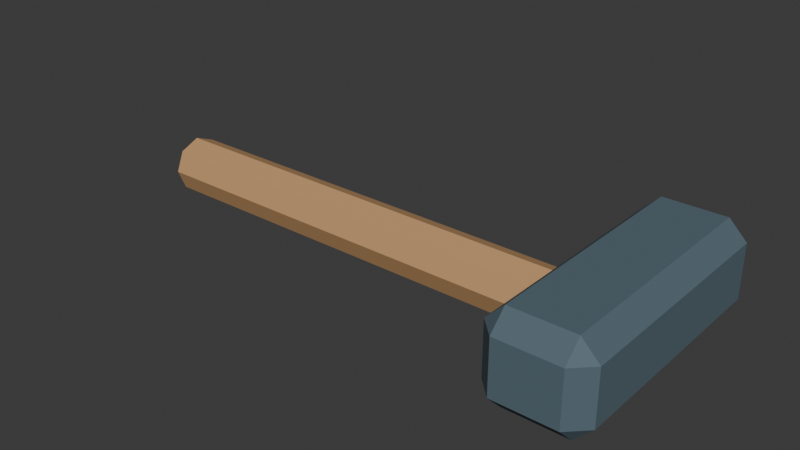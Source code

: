 # Source: set_hand_fork.blend  (saved by Blender 5.2.45; exported with 4.5.12 LTS)
import bpy
from mathutils import Matrix  # noqa: F401  (used for matrix-valued properties, if any)

bpy.ops.wm.read_factory_settings(use_empty=True)
scene = bpy.context.scene
scene.name = 'Scene'

# ---- collections
col_collection = bpy.data.collections.new('Collection'); scene.collection.children.link(col_collection)

# ---- materials (node trees are filled in below, after node groups)
mat_set_hand_fork_palette = bpy.data.materials.new('set_hand_fork palette')

# ---- material node trees
mat_set_hand_fork_palette.use_nodes = True; mat_set_hand_fork_palette.node_tree.nodes.clear()
_N = mat_set_hand_fork_palette.node_tree.nodes; _L = mat_set_hand_fork_palette.node_tree.links
n0 = _N.new('ShaderNodeBsdfPrincipled'); n0.name = 'Principled BSDF'; n0.location = (-200, 100)
n0.inputs[2].default_value = 0.78
n0.inputs[10].default_value = 0.005
n1 = _N.new('ShaderNodeOutputMaterial'); n1.name = 'Material Output'; n1.location = (200, 100)
n2 = _N.new('ShaderNodeVertexColor'); n2.name = 'Color Attribute'; n2.location = (0, 0)
n2.layer_name = 'Color'
_L.new(n0.outputs[0], n1.inputs[0])
_L.new(n2.outputs[0], n0.inputs[0])
n1.is_active_output = True

# ---- world
world_world = bpy.data.worlds.new('World'); scene.world = world_world
world_world.use_nodes = True; world_world.node_tree.nodes.clear()
_N = world_world.node_tree.nodes; _L = world_world.node_tree.links
n0 = _N.new('ShaderNodeOutputWorld'); n0.name = 'World Output'; n0.location = (200, 100)
n1 = _N.new('ShaderNodeBackground'); n1.name = 'Background'; n1.location = (-200, 100)
n1.inputs[0].default_value = (0.05088, 0.05088, 0.05088, 1.0)
_L.new(n1.outputs[0], n0.inputs[0])
n0.is_active_output = True
world_world.color = (0.05088, 0.05088, 0.05088)
world_world.sun_shadow_jitter_overblur = 0.0

# ---- meshes
me_cylinder_273 = bpy.data.meshes.new('Cylinder.273')
me_cylinder_273.from_pydata([(0.0, 0.016, -0.135), (0.0, 0.016, 0.135), (0.01131, 0.01131, -0.135), (0.01131, 0.01131, 0.135), (0.016, 0.0, -0.135), (0.016, 0.0, 0.135), (0.01131, -0.01131, -0.135), (0.01131, -0.01131, 0.135), (0.0, -0.016, -0.135), (0.0, -0.016, 0.135), (-0.01131, -0.01131, -0.135), (-0.01131, -0.01131, 0.135), (-0.016, 0.0, -0.135), (-0.016, 0.0, 0.135), (-0.01131, 0.01131, -0.135), (-0.01131, 0.01131, 0.135), (-0.065, -0.015, 0.1275), (-0.075, -0.005, 0.1275), (-0.065, -0.005, 0.1175), (-0.075, 0.025, 0.1275), (-0.065, 0.035, 0.1275), (-0.065, 0.025, 0.1175), (0.065, -0.015, 0.1275), (0.065, -0.005, 0.1175), (0.075, -0.005, 0.1275), (0.065, 0.035, 0.1275), (0.075, 0.025, 0.1275), (0.065, 0.025, 0.1175), (-0.065, -0.015, 0.1625), (-0.065, -0.005, 0.1725), (-0.075, -0.005, 0.1625), (-0.065, 0.035, 0.1625), (-0.075, 0.025, 0.1625), (-0.065, 0.025, 0.1725), (0.065, -0.015, 0.1625), (0.075, -0.005, 0.1625), (0.065, -0.005, 0.1725), (0.065, 0.035, 0.1625), (0.065, 0.025, 0.1725), (0.075, 0.025, 0.1625)], [], [(0, 1, 3, 2), (2, 3, 5, 4), (4, 5, 7, 6), (6, 7, 9, 8), (8, 9, 11, 10), (10, 11, 13, 12), (3, 1, 15, 13, 11, 9, 7, 5), (12, 13, 15, 14), (14, 15, 1, 0), (0, 2, 4, 6, 8, 10, 12, 14), (16, 17, 18), (19, 20, 21), (22, 23, 24), (25, 26, 27), (28, 29, 30), (31, 32, 33), (34, 35, 36), (37, 38, 39), (22, 16, 18, 23), (17, 19, 21, 18), (20, 25, 27, 21), (26, 24, 23, 27), (34, 22, 24, 35), (25, 37, 39, 26), (38, 36, 35, 39), (28, 34, 36, 29), (37, 31, 33, 38), (32, 30, 29, 33), (16, 28, 30, 17), (31, 20, 19, 32), (22, 34, 28, 16), (18, 21, 27, 23), (30, 32, 19, 17), (37, 25, 20, 31), (24, 26, 39, 35), (36, 38, 33, 29)])
_uv = me_cylinder_273.uv_layers.new(name='UVMap')
_uv.uv.foreach_set('vector', [1.0, 0.5, 1.0, 1.0, 0.875, 1.0, 0.875, 0.5, 0.875, 0.5, 0.875, 1.0, 0.75, 1.0, 0.75, 0.5, 0.75, 0.5, 0.75, 1.0, 0.625, 1.0, 0.625, 0.5, 0.625, 0.5, 0.625, 1.0, 0.5, 1.0, 0.5, 0.5, 0.5, 0.5, 0.5, 1.0, 0.375, 1.0, 0.375, 0.5, 0.375, 0.5, 0.375, 1.0, 0.25, 1.0, 0.25, 0.5, 0.4197, 0.4197, 0.25, 0.49, 0.08029, 0.4197, 0.01, 0.25, 0.08029, 0.08029, 0.25, 0.01, 0.4197, 0.08029, 0.49, 0.25, 0.25, 0.5, 0.25, 1.0, 0.125, 1.0, 0.125, 0.5, 0.125, 0.5, 0.125, 1.0, 0.0, 1.0, 0.0, 0.5, 0.75, 0.49, 0.9197, 0.4197, 0.99, 0.25, 0.9197, 0.08029, 0.75, 0.01, 0.5803, 0.08029, 0.51, 0.25, 0.5803, 0.4197, 0.1705, 0.7333, 0.1705, 0.75, 0.125, 0.7333, 0.575, 0.9545, 0.625, 0.9545, 0.575, 1.0, 0.1705, 0.5167, 0.125, 0.5167, 0.1705, 0.5, 0.625, 0.2747, 0.575, 0.2955, 0.575, 0.2375, 0.3295, 0.7333, 0.4125, 0.7333, 0.3773, 0.7727, 0.6477, 0.7644, 0.575, 0.7955, 0.575, 0.7375, 0.3295, 0.5167, 0.3773, 0.4773, 0.4125, 0.5167, 0.6477, 0.5011, 0.575, 0.5167, 0.575, 0.4659, 0.1705, 0.5167, 0.1705, 0.7333, 0.125, 0.7333, 0.125, 0.5167, 0.425, 0.0, 0.575, 0.0, 0.575, 0.01667, 0.425, 0.01667, 0.625, 0.01667, 0.625, 0.2747, 0.575, 0.2375, 0.575, 0.01667, 0.575, 0.2955, 0.425, 0.2955, 0.425, 0.2333, 0.575, 0.2375, 0.3295, 0.5167, 0.1705, 0.5167, 0.1705, 0.5, 0.3773, 0.4773, 0.625, 0.2747, 0.6477, 0.5011, 0.575, 0.4659, 0.575, 0.2955, 0.575, 0.5167, 0.4125, 0.5167, 0.3773, 0.4773, 0.575, 0.4659, 0.3295, 0.7333, 0.3295, 0.5167, 0.4125, 0.5167, 0.4125, 0.7333, 0.6477, 0.5011, 0.6477, 0.7644, 0.575, 0.7375, 0.575, 0.5167, 0.575, 0.7955, 0.3773, 0.7727, 0.4125, 0.7333, 0.575, 0.7375, 0.1705, 0.7333, 0.3295, 0.7333, 0.3773, 0.7727, 0.1705, 0.75, 0.6477, 0.7644, 0.625, 0.9545, 0.575, 0.9545, 0.575, 0.7955, 0.1705, 0.5167, 0.3295, 0.5167, 0.3295, 0.7333, 0.1705, 0.7333, 0.425, 0.01667, 0.575, 0.01667, 0.575, 0.2375, 0.425, 0.2333, 0.3773, 0.7727, 0.575, 0.7955, 0.575, 0.9545, 0.425, 0.9545, 0.6477, 0.5011, 0.8295, 0.5167, 0.8295, 0.7333, 0.6477, 0.7644, 0.425, 0.2955, 0.575, 0.2955, 0.575, 0.4659, 0.3773, 0.4773, 0.4125, 0.5167, 0.575, 0.5167, 0.575, 0.7375, 0.4125, 0.7333])
_ca = me_cylinder_273.color_attributes.new('Color', 'BYTE_COLOR', 'CORNER')
_ca.data.foreach_set('color', [0.5583, 0.3185, 0.1413, 1.0, 0.5583, 0.3185, 0.1413, 1.0, 0.5583, 0.3185, 0.1413, 1.0, 0.5583, 0.3185, 0.1413, 1.0, 0.5583, 0.3185, 0.1413, 1.0, 0.5583, 0.3185, 0.1413, 1.0, 0.5583, 0.3185, 0.1413, 1.0, 0.5583, 0.3185, 0.1413, 1.0, 0.5583, 0.3185, 0.1413, 1.0, 0.5583, 0.3185, 0.1413, 1.0, 0.5583, 0.3185, 0.1413, 1.0, 0.5583, 0.3185, 0.1413, 1.0, 0.5583, 0.3185, 0.1413, 1.0, 0.5583, 0.3185, 0.1413, 1.0, 0.5583, 0.3185, 0.1413, 1.0, 0.5583, 0.3185, 0.1413, 1.0, 0.5583, 0.3185, 0.1413, 1.0, 0.5583, 0.3185, 0.1413, 1.0, 0.5583, 0.3185, 0.1413, 1.0, 0.5583, 0.3185, 0.1413, 1.0, 0.5583, 0.3185, 0.1413, 1.0, 0.5583, 0.3185, 0.1413, 1.0, 0.5583, 0.3185, 0.1413, 1.0, 0.5583, 0.3185, 0.1413, 1.0, 0.5583, 0.3185, 0.1413, 1.0, 0.5583, 0.3185, 0.1413, 1.0, 0.5583, 0.3185, 0.1413, 1.0, 0.5583, 0.3185, 0.1413, 1.0, 0.5583, 0.3185, 0.1413, 1.0, 0.5583, 0.3185, 0.1413, 1.0, 0.5583, 0.3185, 0.1413, 1.0, 0.5583, 0.3185, 0.1413, 1.0, 0.5583, 0.3185, 0.1413, 1.0, 0.5583, 0.3185, 0.1413, 1.0, 0.5583, 0.3185, 0.1413, 1.0, 0.5583, 0.3185, 0.1413, 1.0, 0.5583, 0.3185, 0.1413, 1.0, 0.5583, 0.3185, 0.1413, 1.0, 0.5583, 0.3185, 0.1413, 1.0, 0.5583, 0.3185, 0.1413, 1.0, 0.5583, 0.3185, 0.1413, 1.0, 0.5583, 0.3185, 0.1413, 1.0, 0.5583, 0.3185, 0.1413, 1.0, 0.5583, 0.3185, 0.1413, 1.0, 0.5583, 0.3185, 0.1413, 1.0, 0.5583, 0.3185, 0.1413, 1.0, 0.5583, 0.3185, 0.1413, 1.0, 0.5583, 0.3185, 0.1413, 1.0, 0.09084, 0.1413, 0.1714, 1.0, 0.09084, 0.1413, 0.1714, 1.0, 0.09084, 0.1413, 0.1714, 1.0, 0.09084, 0.1413, 0.1714, 1.0, 0.09084, 0.1413, 0.1714, 1.0, 0.09084, 0.1413, 0.1714, 1.0, 0.09084, 0.1413, 0.1714, 1.0, 0.09084, 0.1413, 0.1714, 1.0, 0.09084, 0.1413, 0.1714, 1.0, 0.09084, 0.1413, 0.1714, 1.0, 0.09084, 0.1413, 0.1714, 1.0, 0.09084, 0.1413, 0.1714, 1.0, 0.09084, 0.1413, 0.1714, 1.0, 0.09084, 0.1413, 0.1714, 1.0, 0.09084, 0.1413, 0.1714, 1.0, 0.09084, 0.1413, 0.1714, 1.0, 0.09084, 0.1413, 0.1714, 1.0, 0.09084, 0.1413, 0.1714, 1.0, 0.09084, 0.1413, 0.1714, 1.0, 0.09084, 0.1413, 0.1714, 1.0, 0.09084, 0.1413, 0.1714, 1.0, 0.09084, 0.1413, 0.1714, 1.0, 0.09084, 0.1413, 0.1714, 1.0, 0.09084, 0.1413, 0.1714, 1.0, 0.09084, 0.1413, 0.1714, 1.0, 0.09084, 0.1413, 0.1714, 1.0, 0.09084, 0.1413, 0.1714, 1.0, 0.09084, 0.1413, 0.1714, 1.0, 0.09084, 0.1413, 0.1714, 1.0, 0.09084, 0.1413, 0.1714, 1.0, 0.09084, 0.1413, 0.1714, 1.0, 0.09084, 0.1413, 0.1714, 1.0, 0.09084, 0.1413, 0.1714, 1.0, 0.09084, 0.1413, 0.1714, 1.0, 0.09084, 0.1413, 0.1714, 1.0, 0.09084, 0.1413, 0.1714, 1.0, 0.09084, 0.1413, 0.1714, 1.0, 0.09084, 0.1413, 0.1714, 1.0, 0.09084, 0.1413, 0.1714, 1.0, 0.09084, 0.1413, 0.1714, 1.0, 0.09084, 0.1413, 0.1714, 1.0, 0.09084, 0.1413, 0.1714, 1.0, 0.09084, 0.1413, 0.1714, 1.0, 0.09084, 0.1413, 0.1714, 1.0, 0.09084, 0.1413, 0.1714, 1.0, 0.09084, 0.1413, 0.1714, 1.0, 0.09084, 0.1413, 0.1714, 1.0, 0.09084, 0.1413, 0.1714, 1.0, 0.09084, 0.1413, 0.1714, 1.0, 0.09084, 0.1413, 0.1714, 1.0, 0.09084, 0.1413, 0.1714, 1.0, 0.09084, 0.1413, 0.1714, 1.0, 0.09084, 0.1413, 0.1714, 1.0, 0.09084, 0.1413, 0.1714, 1.0, 0.09084, 0.1413, 0.1714, 1.0, 0.09084, 0.1413, 0.1714, 1.0, 0.09084, 0.1413, 0.1714, 1.0, 0.09084, 0.1413, 0.1714, 1.0, 0.09084, 0.1413, 0.1714, 1.0, 0.09084, 0.1413, 0.1714, 1.0, 0.09084, 0.1413, 0.1714, 1.0, 0.09084, 0.1413, 0.1714, 1.0, 0.09084, 0.1413, 0.1714, 1.0, 0.09084, 0.1413, 0.1714, 1.0, 0.09084, 0.1413, 0.1714, 1.0, 0.09084, 0.1413, 0.1714, 1.0, 0.09084, 0.1413, 0.1714, 1.0, 0.09084, 0.1413, 0.1714, 1.0, 0.09084, 0.1413, 0.1714, 1.0, 0.09084, 0.1413, 0.1714, 1.0, 0.09084, 0.1413, 0.1714, 1.0, 0.09084, 0.1413, 0.1714, 1.0, 0.09084, 0.1413, 0.1714, 1.0, 0.09084, 0.1413, 0.1714, 1.0, 0.09084, 0.1413, 0.1714, 1.0, 0.09084, 0.1413, 0.1714, 1.0, 0.09084, 0.1413, 0.1714, 1.0, 0.09084, 0.1413, 0.1714, 1.0, 0.09084, 0.1413, 0.1714, 1.0, 0.09084, 0.1413, 0.1714, 1.0, 0.09084, 0.1413, 0.1714, 1.0, 0.09084, 0.1413, 0.1714, 1.0, 0.09084, 0.1413, 0.1714, 1.0, 0.09084, 0.1413, 0.1714, 1.0, 0.09084, 0.1413, 0.1714, 1.0, 0.09084, 0.1413, 0.1714, 1.0, 0.09084, 0.1413, 0.1714, 1.0, 0.09084, 0.1413, 0.1714, 1.0, 0.09084, 0.1413, 0.1714, 1.0, 0.09084, 0.1413, 0.1714, 1.0, 0.09084, 0.1413, 0.1714, 1.0, 0.09084, 0.1413, 0.1714, 1.0, 0.09084, 0.1413, 0.1714, 1.0, 0.09084, 0.1413, 0.1714, 1.0, 0.09084, 0.1413, 0.1714, 1.0, 0.09084, 0.1413, 0.1714, 1.0])
me_cylinder_273.materials.append(mat_set_hand_fork_palette)
me_cylinder_273.update()

# ---- objects
ob_set_hand_fork = bpy.data.objects.new('set_hand_fork', me_cylinder_273)

# ---- transforms, parenting, visibility, modifiers, constraints
ob_set_hand_fork.location = (-0.015, 0.0, 0.025)
ob_set_hand_fork.rotation_euler = (1.571, -0.0, 1.571)

# ---- collection membership
col_collection.objects.link(ob_set_hand_fork)

# ---- scene / render settings (as saved in the file)
scene.frame_start = 1; scene.frame_end = 250; scene.frame_set(1)
scene.render.engine = 'BLENDER_EEVEE_NEXT'
scene.render.bake_bias = 0.0
scene.render.bake_samples = 0
scene.render.compositor_device = 'GPU'
scene.eevee.use_volume_custom_range = False
scene.eevee.fast_gi_thickness_near = 0.1
scene.eevee.fast_gi_thickness_far = 0.0
scene.eevee.ray_tracing_options.screen_trace_thickness = 0.1
bpy.context.view_layer.update()

# ---- added for rendering (the .blend has no active camera and no usable light): camera, sun
cam_auto = bpy.data.cameras.new('AutoCamera')
cam_auto.lens = 50.0
cam_auto.sensor_width = 36.0
cam_auto.clip_end = 1000.0
ob_auto_camera = bpy.data.objects.new('AutoCamera', cam_auto)
scene.collection.objects.link(ob_auto_camera)
ob_auto_camera.location = (0.323799, -0.384059, 0.290539)
ob_auto_camera.rotation_euler = (1.09748, -7.21219e-08, 0.694738)
scene.camera = ob_auto_camera
light_auto_sun = bpy.data.lights.new('AutoSun', 'SUN')
light_auto_sun.energy = 3.0
light_auto_sun.angle = 0.0523599
ob_auto_sun = bpy.data.objects.new('AutoSun', light_auto_sun)
scene.collection.objects.link(ob_auto_sun)
ob_auto_sun.rotation_euler = (0.872665, 0.174533, 0.523599)
bpy.context.view_layer.update()
